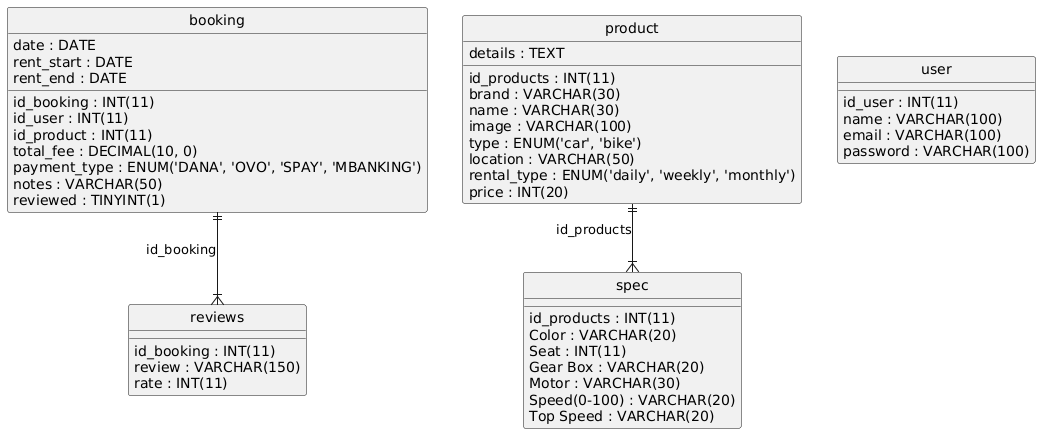

The diagram above was rendered by PlantUML. Its source (embedded in the PNG):
@startuml
hide circle
skinparam linetype ortho

entity "booking" as booking {
  id_booking : INT(11)
  id_user : INT(11)
  id_product : INT(11)
  date : DATE
  rent_start : DATE
  rent_end : DATE
  total_fee : DECIMAL(10, 0)
  payment_type : ENUM('DANA', 'OVO', 'SPAY', 'MBANKING')
  notes : VARCHAR(50)
  reviewed : TINYINT(1)
}

entity "product" as product {
  id_products : INT(11)
  brand : VARCHAR(30)
  name : VARCHAR(30)
  image : VARCHAR(100)
  type : ENUM('car', 'bike')
  details : TEXT
  location : VARCHAR(50)
  rental_type : ENUM('daily', 'weekly', 'monthly')
  price : INT(20)
}

entity "reviews" as reviews {
  id_booking : INT(11)
  review : VARCHAR(150)
  rate : INT(11)
}

entity "spec" as spec {
  id_products : INT(11)
  Color : VARCHAR(20)
  Seat : INT(11)
  Gear Box : VARCHAR(20)
  Motor : VARCHAR(30)
  Speed(0-100) : VARCHAR(20)
  Top Speed : VARCHAR(20)
}

entity "user" as user {
  id_user : INT(11)
  name : VARCHAR(100)
  email : VARCHAR(100)
  password : VARCHAR(100)
}

booking ||--|{ reviews : "id_booking"
product ||--|{ spec : "id_products"
@enduml